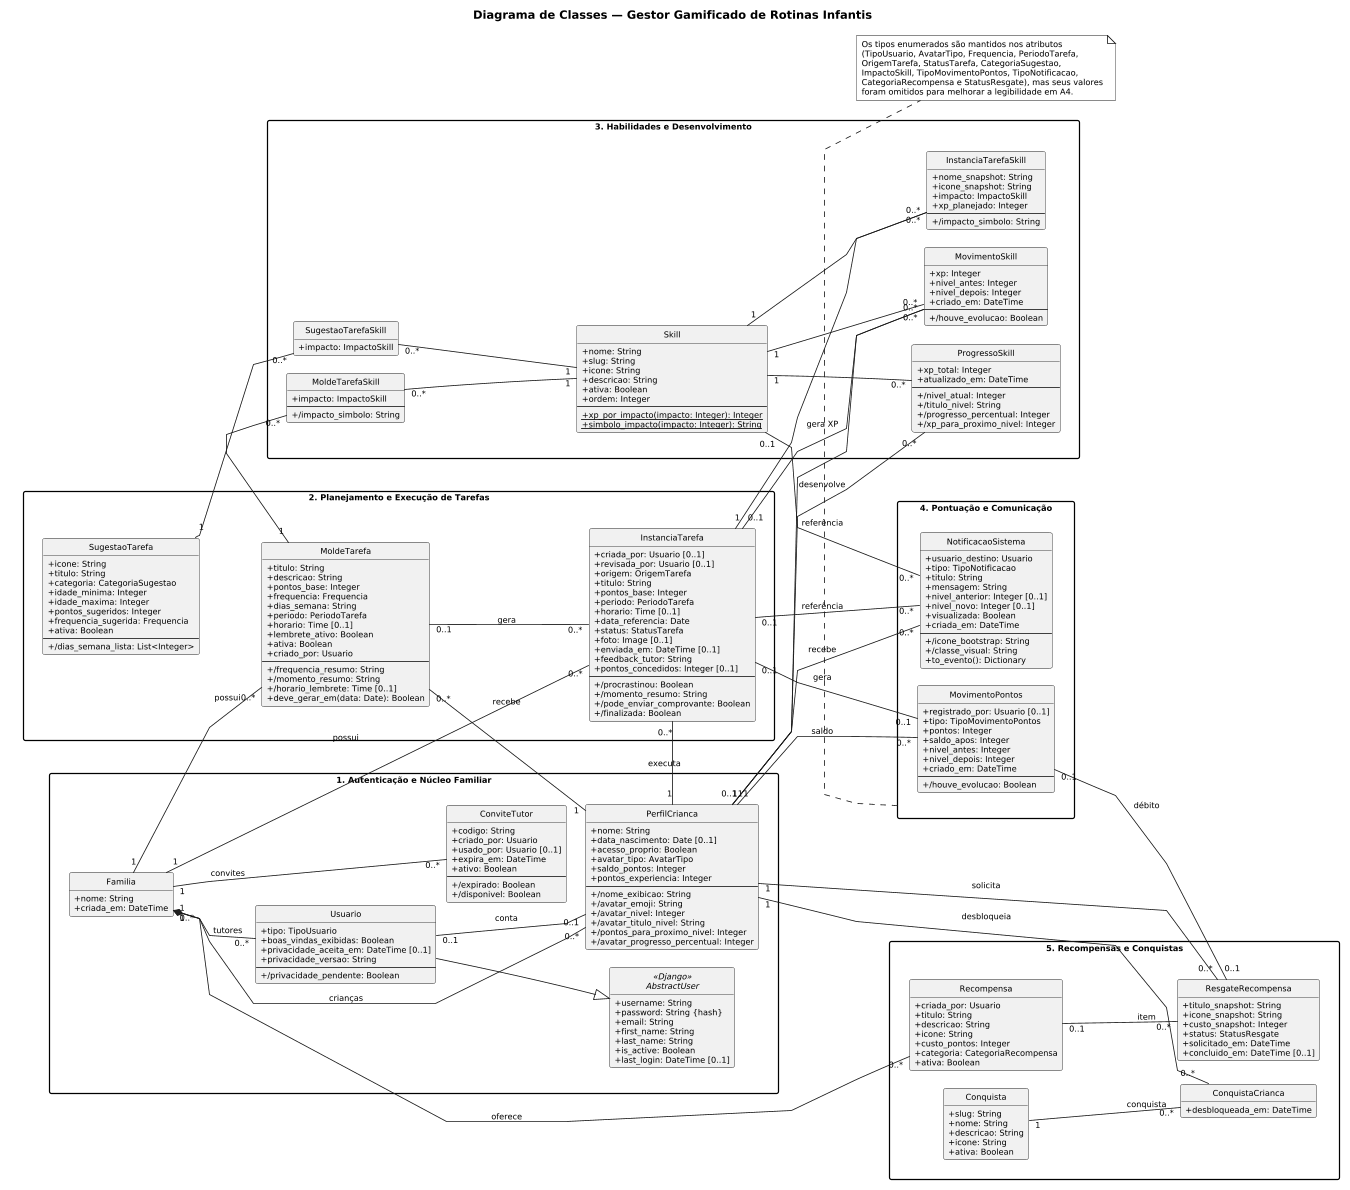

The diagram above was rendered by PlantUML. Its source (embedded in the PNG):
@startuml
title Diagrama de Classes — Gestor Gamificado de Rotinas Infantis

left to right direction
scale max 1350 width

skinparam monochrome true
skinparam shadowing false
skinparam classAttributeIconSize 0
skinparam packageStyle rectangle
skinparam linetype polyline
skinparam nodesep 22
skinparam ranksep 26
skinparam defaultFontName Arial
skinparam defaultFontSize 10
skinparam ArrowThickness 1
skinparam packageTitleAlignment center

hide circle
hide empty members

' ============================================================
' BLOCO 1 — NÚCLEO FAMILIAR
' Usuario e AbstractUser posicionados embaixo, como solicitado.
' ============================================================

package "1. Autenticação e Núcleo Familiar" as CORE {

    class Familia {
        + nome: String
        + criada_em: DateTime
    }

    class PerfilCrianca {
        + nome: String
        + data_nascimento: Date [0..1]
        + acesso_proprio: Boolean
        + avatar_tipo: AvatarTipo
        + saldo_pontos: Integer
        + pontos_experiencia: Integer
        --
        + /nome_exibicao: String
        + /avatar_emoji: String
        + /avatar_nivel: Integer
        + /avatar_titulo_nivel: String
        + /pontos_para_proximo_nivel: Integer
        + /avatar_progresso_percentual: Integer
    }

    class ConviteTutor {
        + codigo: String
        + criado_por: Usuario
        + usado_por: Usuario [0..1]
        + expira_em: DateTime
        + ativo: Boolean
        --
        + /expirado: Boolean
        + /disponivel: Boolean
    }

    class Usuario {
        + tipo: TipoUsuario
        + boas_vindas_exibidas: Boolean
        + privacidade_aceita_em: DateTime [0..1]
        + privacidade_versao: String
        --
        + /privacidade_pendente: Boolean
    }

    abstract class AbstractUser <<Django>> {
        + username: String
        + password: String {hash}
        + email: String
        + first_name: String
        + last_name: String
        + is_active: Boolean
        + last_login: DateTime [0..1]
    }

    ' Layout interno
    Familia -[hidden]right-> PerfilCrianca
    Familia -[hidden]down-> Usuario
    PerfilCrianca -[hidden]left-> ConviteTutor
    Usuario -[hidden]down-> AbstractUser
}

AbstractUser <|-- Usuario
Usuario "0..*" -- "0..*" Familia : tutores
Familia "1" *-- "0..*" PerfilCrianca : crianças
Usuario "0..1" -- "0..1" PerfilCrianca : conta
Familia "1" -- "0..*" ConviteTutor : convites

' ============================================================
' BLOCO 2 — TAREFAS
' ============================================================

package "2. Planejamento e Execução de Tarefas" as TASKS {

    class SugestaoTarefa {
        + icone: String
        + titulo: String
        + categoria: CategoriaSugestao
        + idade_minima: Integer
        + idade_maxima: Integer
        + pontos_sugeridos: Integer
        + frequencia_sugerida: Frequencia
        + ativa: Boolean
        --
        + /dias_semana_lista: List<Integer>
    }

    class MoldeTarefa {
        + titulo: String
        + descricao: String
        + pontos_base: Integer
        + frequencia: Frequencia
        + dias_semana: String
        + periodo: PeriodoTarefa
        + horario: Time [0..1]
        + lembrete_ativo: Boolean
        + ativa: Boolean
        + criado_por: Usuario
        --
        + /frequencia_resumo: String
        + /momento_resumo: String
        + /horario_lembrete: Time [0..1]
        + deve_gerar_em(data: Date): Boolean
    }

    class InstanciaTarefa {
        + criada_por: Usuario [0..1]
        + revisada_por: Usuario [0..1]
        + origem: OrigemTarefa
        + titulo: String
        + pontos_base: Integer
        + periodo: PeriodoTarefa
        + horario: Time [0..1]
        + data_referencia: Date
        + status: StatusTarefa
        + foto: Image [0..1]
        + enviada_em: DateTime [0..1]
        + feedback_tutor: String
        + pontos_concedidos: Integer [0..1]
        --
        + /procrastinou: Boolean
        + /momento_resumo: String
        + /pode_enviar_comprovante: Boolean
        + /finalizada: Boolean
    }

    SugestaoTarefa -[hidden]down-> MoldeTarefa
    MoldeTarefa -[hidden]down-> InstanciaTarefa
}

Familia "1" -- "0..*" MoldeTarefa : possui
PerfilCrianca "1" -- "0..*" MoldeTarefa : recebe
Familia "1" -- "0..*" InstanciaTarefa : possui
PerfilCrianca "1" -- "0..*" InstanciaTarefa : executa
MoldeTarefa "0..1" -- "0..*" InstanciaTarefa : gera

' ============================================================
' BLOCO 3 — HABILIDADES
' ============================================================

package "3. Habilidades e Desenvolvimento" as SKILLS {

    class Skill {
        + nome: String
        + slug: String
        + icone: String
        + descricao: String
        + ativa: Boolean
        + ordem: Integer
        --
        + {static} xp_por_impacto(impacto: Integer): Integer
        + {static} simbolo_impacto(impacto: Integer): String
    }

    class SugestaoTarefaSkill {
        + impacto: ImpactoSkill
    }

    class MoldeTarefaSkill {
        + impacto: ImpactoSkill
        --
        + /impacto_simbolo: String
    }

    class InstanciaTarefaSkill {
        + nome_snapshot: String
        + icone_snapshot: String
        + impacto: ImpactoSkill
        + xp_planejado: Integer
        --
        + /impacto_simbolo: String
    }

    class ProgressoSkill {
        + xp_total: Integer
        + atualizado_em: DateTime
        --
        + /nivel_atual: Integer
        + /titulo_nivel: String
        + /progresso_percentual: Integer
        + /xp_para_proximo_nivel: Integer
    }

    class MovimentoSkill {
        + xp: Integer
        + nivel_antes: Integer
        + nivel_depois: Integer
        + criado_em: DateTime
        --
        + /houve_evolucao: Boolean
    }

    SugestaoTarefaSkill -[hidden]right-> MoldeTarefaSkill
    MoldeTarefaSkill -[hidden]right-> InstanciaTarefaSkill
    MoldeTarefaSkill -[hidden]down-> Skill
    Skill -[hidden]down-> ProgressoSkill
    ProgressoSkill -[hidden]right-> MovimentoSkill
}

SugestaoTarefa "1" -- "0..*" SugestaoTarefaSkill
Skill "1" -- "0..*" SugestaoTarefaSkill

MoldeTarefa "1" -- "0..*" MoldeTarefaSkill
Skill "1" -- "0..*" MoldeTarefaSkill

InstanciaTarefa "1" -- "0..*" InstanciaTarefaSkill
Skill "1" -- "0..*" InstanciaTarefaSkill

PerfilCrianca "1" -- "0..*" ProgressoSkill : desenvolve
Skill "1" -- "0..*" ProgressoSkill

PerfilCrianca "1" -- "0..*" MovimentoSkill
Skill "1" -- "0..*" MovimentoSkill
InstanciaTarefa "0..1" -- "0..*" MovimentoSkill : gera XP

' ============================================================
' BLOCO 4 — PONTUAÇÃO E COMUNICAÇÃO
' Aproximado de Habilidades/Tarefas e acima de Recompensas.
' ============================================================

package "4. Pontuação e Comunicação" as POINTS {

    class MovimentoPontos {
        + registrado_por: Usuario [0..1]
        + tipo: TipoMovimentoPontos
        + pontos: Integer
        + saldo_apos: Integer
        + nivel_antes: Integer
        + nivel_depois: Integer
        + criado_em: DateTime
        --
        + /houve_evolucao: Boolean
    }

    class NotificacaoSistema {
        + usuario_destino: Usuario
        + tipo: TipoNotificacao
        + titulo: String
        + mensagem: String
        + nivel_anterior: Integer [0..1]
        + nivel_novo: Integer [0..1]
        + visualizada: Boolean
        + criada_em: DateTime
        --
        + /icone_bootstrap: String
        + /classe_visual: String
        + to_evento(): Dictionary
    }

    MovimentoPontos -[hidden]right-> NotificacaoSistema
}

PerfilCrianca "1" -- "0..*" MovimentoPontos : saldo
InstanciaTarefa "0..1" -- "0..1" MovimentoPontos : gera

PerfilCrianca "0..1" -- "0..*" NotificacaoSistema : recebe
InstanciaTarefa "0..1" -- "0..*" NotificacaoSistema : referência
Skill "0..1" -- "0..*" NotificacaoSistema : referência

' ============================================================
' BLOCO 5 — RECOMPENSAS E CONQUISTAS
' Fica abaixo de Pontuação e mais perto de PerfilCrianca.
' ============================================================

package "5. Recompensas e Conquistas" as REWARDS {

    class Recompensa {
        + criada_por: Usuario
        + titulo: String
        + descricao: String
        + icone: String
        + custo_pontos: Integer
        + categoria: CategoriaRecompensa
        + ativa: Boolean
    }

    class ResgateRecompensa {
        + titulo_snapshot: String
        + icone_snapshot: String
        + custo_snapshot: Integer
        + status: StatusResgate
        + solicitado_em: DateTime
        + concluido_em: DateTime [0..1]
    }

    class Conquista {
        + slug: String
        + nome: String
        + descricao: String
        + icone: String
        + ativa: Boolean
    }

    class ConquistaCrianca {
        + desbloqueada_em: DateTime
    }

    Recompensa -[hidden]down-> ResgateRecompensa
    Recompensa -[hidden]right-> Conquista
    Conquista -[hidden]down-> ConquistaCrianca
}

Familia "1" -- "0..*" Recompensa : oferece
PerfilCrianca "1" -- "0..*" ResgateRecompensa : solicita
Recompensa "0..1" -- "0..*" ResgateRecompensa : item

PerfilCrianca "1" -- "0..*" ConquistaCrianca : desbloqueia
Conquista "1" -- "0..*" ConquistaCrianca : conquista

MovimentoPontos "0..1" -- "0..1" ResgateRecompensa : débito

' ============================================================
' MALHA DE POSICIONAMENTO GLOBAL
' Linha de cima: Tarefas | Skills
' Linha do meio: Núcleo | Pontuação
' Linha de baixo: Recompensas
' ============================================================

' topo
TASKS -[hidden]right-> SKILLS

' meio
CORE -[hidden]right-> POINTS

' baixo
REWARDS -[hidden]right-> POINTS

' colunas
TASKS -[hidden]down-> CORE
SKILLS -[hidden]down-> POINTS
POINTS -[hidden]down-> REWARDS

' aproximações extras para encurtar relações
PerfilCrianca -[hidden]right-> MovimentoPontos
InstanciaTarefa -[hidden]right-> NotificacaoSistema
PerfilCrianca -[hidden]down-> Recompensa

note bottom of POINTS
Os tipos enumerados são mantidos nos atributos
(TipoUsuario, AvatarTipo, Frequencia, PeriodoTarefa,
OrigemTarefa, StatusTarefa, CategoriaSugestao,
ImpactoSkill, TipoMovimentoPontos, TipoNotificacao,
CategoriaRecompensa e StatusResgate), mas seus valores
foram omitidos para melhorar a legibilidade em A4.
end note
@enduml